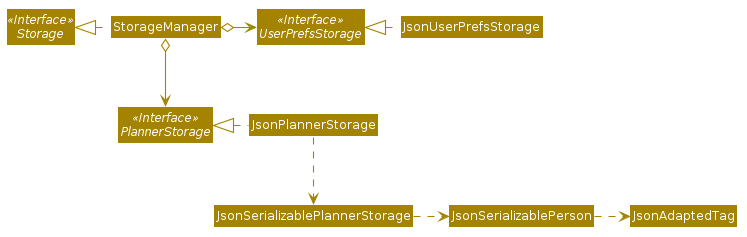

The diagram above was rendered by PlantUML. Its source (embedded in the PNG):
@startuml








skinparam BackgroundColor #FFFFFFF

skinparam Shadowing false

skinparam Class {
    FontColor #FFFFFF
    BorderThickness 1
    BorderColor #FFFFFF
    StereotypeFontColor #FFFFFF
    FontName Arial
}

skinparam Actor {
    BorderColor #000000
    Color #000000
    FontName Arial
}

skinparam Sequence {
    MessageAlign center
    BoxFontSize 15
    BoxPadding 0
    BoxFontColor #FFFFFF
    FontName Arial
}

skinparam Participant {
    FontColor #FFFFFFF
    Padding 20
}

skinparam MinClassWidth 50
skinparam ParticipantPadding 10
skinparam Shadowing false
skinparam DefaultTextAlignment center
skinparam packageStyle Rectangle

hide footbox
hide members
hide circle
skinparam arrowThickness 1.1
skinparam arrowColor #A38300
skinparam classBackgroundColor #A38300

Interface Storage <<Interface>>
Interface UserPrefsStorage <<Interface>>
Interface PlannerStorage <<Interface>>

Class StorageManager
Class JsonUserPrefsStorage
Class JsonPlannerStorage

StorageManager .left.|> Storage
StorageManager o-right-> UserPrefsStorage
StorageManager o--> PlannerStorage

JsonUserPrefsStorage .left.|> UserPrefsStorage
JsonPlannerStorage .left.|> PlannerStorage
JsonPlannerStorage .down.> JsonSerializablePlannerStorage
JsonSerializablePlannerStorage .right.> JsonSerializablePerson
JsonSerializablePerson .right.> JsonAdaptedTag
@enduml